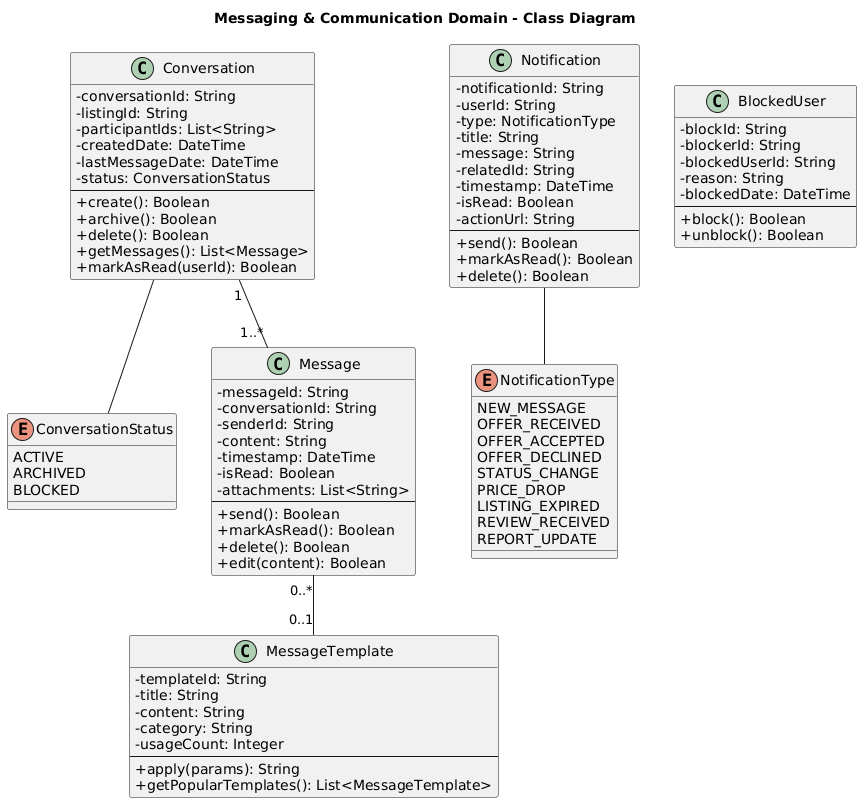

The diagram above was rendered by PlantUML. Its source (embedded in the PNG):
@startuml
title Messaging & Communication Domain - Class Diagram

skinparam classAttributeIconSize 0

class Conversation {
    - conversationId: String
    - listingId: String
    - participantIds: List<String>
    - createdDate: DateTime
    - lastMessageDate: DateTime
    - status: ConversationStatus
    --
    + create(): Boolean
    + archive(): Boolean
    + delete(): Boolean
    + getMessages(): List<Message>
    + markAsRead(userId): Boolean
}

enum ConversationStatus {
    ACTIVE
    ARCHIVED
    BLOCKED
}

class Message {
    - messageId: String
    - conversationId: String
    - senderId: String
    - content: String
    - timestamp: DateTime
    - isRead: Boolean
    - attachments: List<String>
    --
    + send(): Boolean
    + markAsRead(): Boolean
    + delete(): Boolean
    + edit(content): Boolean
}

class MessageTemplate {
    - templateId: String
    - title: String
    - content: String
    - category: String
    - usageCount: Integer
    --
    + apply(params): String
    + getPopularTemplates(): List<MessageTemplate>
}

class Notification {
    - notificationId: String
    - userId: String
    - type: NotificationType
    - title: String
    - message: String
    - relatedId: String
    - timestamp: DateTime
    - isRead: Boolean
    - actionUrl: String
    --
    + send(): Boolean
    + markAsRead(): Boolean
    + delete(): Boolean
}

enum NotificationType {
    NEW_MESSAGE
    OFFER_RECEIVED
    OFFER_ACCEPTED
    OFFER_DECLINED
    STATUS_CHANGE
    PRICE_DROP
    LISTING_EXPIRED
    REVIEW_RECEIVED
    REPORT_UPDATE
}

class BlockedUser {
    - blockId: String
    - blockerId: String
    - blockedUserId: String
    - reason: String
    - blockedDate: DateTime
    --
    + block(): Boolean
    + unblock(): Boolean
}

' Relationships
Conversation "1" -- "1..*" Message
Message "0..*" -- "0..1" MessageTemplate
Notification -- NotificationType
Conversation -- ConversationStatus
@enduml